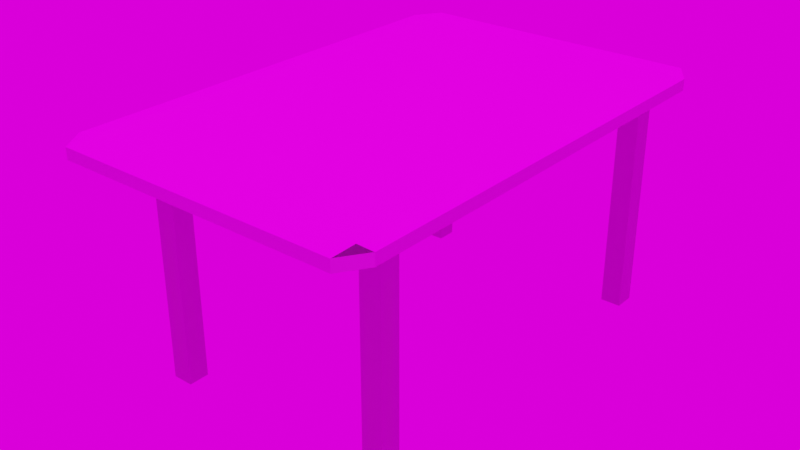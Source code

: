 # Source: StolNew.blend  (saved by Blender 2.93.21; exported with 4.5.12 LTS)
import bpy
from mathutils import Matrix  # noqa: F401  (used for matrix-valued properties, if any)

bpy.ops.wm.read_factory_settings(use_empty=True)
scene = bpy.context.scene
scene.name = 'Scene'

# ---- collections
col_demo_assets = bpy.data.collections.new('Demo Assets'); scene.collection.children.link(col_demo_assets)
col_spheres = bpy.data.collections.new('Spheres'); scene.collection.children.link(col_spheres)
col_camera = bpy.data.collections.new('Camera'); col_spheres.children.link(col_camera)

# ---- images (referenced by path relative to the original .blend; pixels are not part of the script)
import os
ASSET_DIR = os.environ.get("B2B_ASSET_DIR", "")  # directory of the original .blend (textures are referenced by path, not embedded)
HERE = os.path.dirname(os.path.abspath(__file__))  # packed textures are extracted next to this script under _unpacked/

def load_image(name, relpath, width, height, colorspace="sRGB"):
    """Load a texture the original file referenced (path relative to the .blend, or extracted next to this script)."""
    p = next((c for c in (os.path.join(HERE, relpath), os.path.join(ASSET_DIR, relpath)) if relpath and os.path.exists(c)), "")
    if p:
        img = bpy.data.images.load(p, check_existing=True)
        img.name = name
    else:  # same state as the original file: an image datablock whose file is absent (Cycles renders it pink)
        img = bpy.data.images.new(name, width, height)
        img.source = "FILE"
        img.filepath = "//" + (relpath or name)
    img.colorspace_settings.name = colorspace
    return img
img_wood_wall_slits_var02_metallic_jpeg = load_image('Wood Wall Slits Var02_metallic.jpeg', 'Texture/Новая папка/4k JPEG/Wood Wall Slits Var02/Wood Wall Slits Var02_metallic.jpeg', 1024, 1024, 'sRGB')
img_wood_wall_slits_var02_height_jpeg = load_image('Wood Wall Slits Var02_height.jpeg', 'Texture/Новая папка/4k JPEG/Wood Wall Slits Var02/Wood Wall Slits Var02_height.jpeg', 1024, 1024, 'Non-Color')
img_wood_wall_slits_var02_ambientocclusion_jpeg = load_image('Wood Wall Slits Var02_ambientOcclusion.jpeg', 'Texture/Новая папка/4k JPEG/Wood Wall Slits Var02/Wood Wall Slits Var02_ambientOcclusion.jpeg', 1024, 1024, 'sRGB')
img_wood_wall_slits_var02_normal_jpeg = load_image('Wood Wall Slits Var02_normal.jpeg', 'Texture/Новая папка/4k JPEG/Wood Wall Slits Var02/Wood Wall Slits Var02_normal.jpeg', 1024, 1024, 'Non-Color')
img_wood_wall_slits_var02_roughness_jpeg = load_image('Wood Wall Slits Var02_roughness.jpeg', 'Texture/Новая папка/4k JPEG/Wood Wall Slits Var02/Wood Wall Slits Var02_roughness.jpeg', 1024, 1024, 'Non-Color')
img_wood_wall_slits_var02_basecolor_jpeg = load_image('Wood Wall Slits Var02_baseColor.jpeg', 'Texture/Новая папка/4k JPEG/Wood Wall Slits Var02/Wood Wall Slits Var02_baseColor.jpeg', 1024, 1024, 'sRGB')
img_wood_02_var02_ambientocclusion_jpeg = load_image('Wood 02 Var02_ambientOcclusion.jpeg', 'Texture/Новая папка/4k JPEG/Wood 02 Var02/Wood 02 Var02_ambientOcclusion.jpeg', 1024, 1024, 'sRGB')
img_wood_02_var02_normal_jpeg = load_image('Wood 02 Var02_normal.jpeg', 'Texture/Новая папка/4k JPEG/Wood 02 Var02/Wood 02 Var02_normal.jpeg', 1024, 1024, 'Non-Color')
img_wood_02_var02_basecolor_jpeg = load_image('Wood 02 Var02_baseColor.jpeg', 'Texture/Новая папка/4k JPEG/Wood 02 Var02/Wood 02 Var02_baseColor.jpeg', 1024, 1024, 'sRGB')
img_wood_02_var02_roughness_jpeg = load_image('Wood 02 Var02_roughness.jpeg', 'Texture/Новая папка/4k JPEG/Wood 02 Var02/Wood 02 Var02_roughness.jpeg', 1024, 1024, 'Non-Color')
img_wood_02_var02_metallic_jpeg = load_image('Wood 02 Var02_metallic.jpeg', 'Texture/Новая папка/4k JPEG/Wood 02 Var02/Wood 02 Var02_metallic.jpeg', 1024, 1024, 'Non-Color')
img_wood_02_var02_height_jpeg = load_image('Wood 02 Var02_height.jpeg', 'Texture/Новая папка/4k JPEG/Wood 02 Var02/Wood 02 Var02_height.jpeg', 1024, 1024, 'Non-Color')
img_blouberg_sunrise_2_4k_hdr = load_image('blouberg_sunrise_2_4k.hdr', 'Texture/Новая папка/4k JPEG/blouberg_sunrise_2_4k.hdr', 1024, 1024, 'Linear Rec.709')

# ---- materials (node trees are filled in below, after node groups)
mat_wood_wall_slits_var02 = bpy.data.materials.new('Wood Wall Slits Var02')
mat_wood_02_var02 = bpy.data.materials.new('Wood 02 Var02')

# ---- node groups
ng_nodegroup_001 = bpy.data.node_groups.new('NodeGroup.001', 'ShaderNodeTree')
_s = ng_nodegroup_001.interface.new_socket(name='Vector', in_out='OUTPUT', socket_type='NodeSocketVector')
_s.min_value = 0.0
_s.max_value = 0.0
_s = ng_nodegroup_001.interface.new_socket(name='Vector', in_out='INPUT', socket_type='NodeSocketVector')
_s.min_value = 0.0
_s.max_value = -1e+04
_N = ng_nodegroup_001.nodes; _L = ng_nodegroup_001.links
n0 = _N.new('ShaderNodeInvert'); n0.name = 'Invert'; n0.location = (-1, -64)
n1 = _N.new('ShaderNodeSeparateXYZ'); n1.name = 'Separate XYZ'; n1.location = (-202, 48)
n2 = _N.new('ShaderNodeCombineXYZ'); n2.name = 'Combine XYZ'; n2.location = (202, 64)
n3 = _N.new('NodeGroupInput'); n3.name = 'Group Input'; n3.location = (-402, 0)
n4 = _N.new('NodeGroupOutput'); n4.name = 'Group Output'; n4.location = (402, 0)
_L.new(n3.outputs[0], n1.inputs[0])
_L.new(n1.outputs[0], n2.inputs[0])
_L.new(n2.outputs[0], n4.inputs[0])
_L.new(n1.outputs[1], n0.inputs[1])
_L.new(n0.outputs[0], n2.inputs[1])
_L.new(n1.outputs[2], n2.inputs[2])
n4.is_active_output = True

# ---- material node trees
mat_wood_wall_slits_var02.use_nodes = True; mat_wood_wall_slits_var02.node_tree.nodes.clear()
_N = mat_wood_wall_slits_var02.node_tree.nodes; _L = mat_wood_wall_slits_var02.node_tree.links
n0 = _N.new('NodeFrame'); n0.name = 'Frame'; n0.location = (-2519, 459)
n0.label = 'Mapping'
n0.width = 406
n1 = _N.new('NodeFrame'); n1.name = 'Frame.001'; n1.location = (-1877, 950)
n1.label = 'Textures'
n1.width = 364
n2 = _N.new('NodeFrame'); n2.name = 'Frame.002'; n2.location = (-268, -8)
n2.width = 206
n3 = _N.new('ShaderNodeMapping'); n3.name = 'Mapping'; n3.location = (233, -33)
n4 = _N.new('ShaderNodeTexCoord'); n4.name = 'Texture Coordinate'; n4.location = (33, -33)
n5 = _N.new('NodeReroute'); n5.name = 'Reroute'; n5.location = (41, -994)
n5.width = 16
n5.socket_idname = 'NodeSocketVector'
n6 = _N.new('ShaderNodeNormalMap'); n6.name = 'Normal Map'; n6.location = (-1005, -180)
n7 = _N.new('ShaderNodeOutputMaterial'); n7.name = 'Material Output'; n7.location = (7, 172)
n8 = _N.new('ShaderNodeTexImage'); n8.name = 'Image Texture.002'; n8.location = (91, -604)
n8.label = 'Metallic'
n8.image = img_wood_wall_slits_var02_metallic_jpeg
n9 = _N.new('ShaderNodeTexImage'); n9.name = 'Image Texture'; n9.location = (91, -1444)
n9.label = 'Displacement'
n9.image = img_wood_wall_slits_var02_height_jpeg
n10 = _N.new('ShaderNodeTexImage'); n10.name = 'Image Texture.005'; n10.location = (88, -33)
n10.label = 'AO'
n10.image = img_wood_wall_slits_var02_ambientocclusion_jpeg
n11 = _N.new('ShaderNodeDisplacement'); n11.name = 'Displacement'; n11.location = (33, -33)
n12 = _N.new('ShaderNodeTexImage'); n12.name = 'Image Texture.004'; n12.location = (91, -1164)
n12.label = 'Normal'
n12.image = img_wood_wall_slits_var02_normal_jpeg
n13 = _N.new('ShaderNodeGroup'); n13.name = 'Group'; n13.location = (-1411, -218)
n13.node_tree = ng_nodegroup_001
n14 = _N.new('ShaderNodeMix'); n14.name = 'Mix'; n14.location = (-1325, 864)
n14.data_type = 'RGBA'
n14.blend_type = 'MULTIPLY'
n14.inputs[0].default_value = 1.0
n15 = _N.new('ShaderNodeRGBCurve'); n15.name = 'RGB Curves'; n15.location = (-1267, 188)
n15.mute = True
_c = n15.mapping.curves[3]
while len(_c.points) > 2: _c.points.remove(_c.points[-1])
_c.points[0].location = (0.0, 0.0); _c.points[0].handle_type = 'AUTO'
_c.points[1].location = (0.47619, 0.50595); _c.points[1].handle_type = 'AUTO'
_p = _c.points.new(1.0, 1.0); _p.handle_type = 'AUTO'
n15.mapping.update()
n16 = _N.new('ShaderNodeTexImage'); n16.name = 'Image Texture.003'; n16.location = (91, -884)
n16.label = 'Roughness'
n16.image = img_wood_wall_slits_var02_roughness_jpeg
n17 = _N.new('ShaderNodeBsdfPrincipled'); n17.name = 'Principled BSDF.001'; n17.location = (-633, 462)
n17.distribution = 'GGX'
n17.subsurface_method = 'BURLEY'
n17.inputs[3].default_value = 1.45
n17.inputs[27].default_value = (0.0, 0.0, 0.0, 1.0)
n17.inputs[28].default_value = 1.0
n18 = _N.new('ShaderNodeTexImage'); n18.name = 'Image Texture.001'; n18.location = (91, -324)
n18.label = 'Base Color'
n18.image = img_wood_wall_slits_var02_basecolor_jpeg
n3.parent = n0
n4.parent = n0
n5.parent = n1
n8.parent = n1
n9.parent = n1
n10.parent = n1
n11.parent = n2
n12.parent = n1
n16.parent = n1
n18.parent = n1
_L.new(n9.outputs[0], n11.inputs[0])
_L.new(n8.outputs[0], n17.inputs[1])
_L.new(n12.outputs[0], n13.inputs[0])
_L.new(n6.outputs[0], n17.inputs[5])
_L.new(n5.outputs[0], n18.inputs[0])
_L.new(n5.outputs[0], n8.inputs[0])
_L.new(n5.outputs[0], n16.inputs[0])
_L.new(n5.outputs[0], n12.inputs[0])
_L.new(n5.outputs[0], n9.inputs[0])
_L.new(n3.outputs[0], n5.inputs[0])
_L.new(n4.outputs[2], n3.inputs[0])
_L.new(n13.outputs[0], n6.inputs[1])
_L.new(n14.outputs[2], n17.inputs[0])
_L.new(n10.outputs[0], n14.inputs[7])
_L.new(n5.outputs[0], n10.inputs[0])
_L.new(n18.outputs[0], n14.inputs[6])
_L.new(n16.outputs[0], n15.inputs[1])
_L.new(n11.outputs[0], n7.inputs[2])
_L.new(n17.outputs[0], n7.inputs[0])
_L.new(n15.outputs[0], n17.inputs[2])
n7.is_active_output = True
mat_wood_02_var02.use_nodes = True; mat_wood_02_var02.node_tree.nodes.clear()
_N = mat_wood_02_var02.node_tree.nodes; _L = mat_wood_02_var02.node_tree.links
n0 = _N.new('NodeFrame'); n0.name = 'Frame'; n0.location = (-2516, 456)
n0.label = 'Mapping'
n0.width = 400
n1 = _N.new('NodeFrame'); n1.name = 'Frame.001'; n1.location = (-1874, 947)
n1.label = 'Textures'
n1.width = 358
n2 = _N.new('NodeFrame'); n2.name = 'Frame.002'; n2.location = (-265, -11)
n2.width = 200
n3 = _N.new('ShaderNodeMapping'); n3.name = 'Mapping'; n3.location = (230, -30)
n4 = _N.new('ShaderNodeTexCoord'); n4.name = 'Texture Coordinate'; n4.location = (30, -30)
n5 = _N.new('NodeReroute'); n5.name = 'Reroute'; n5.location = (38, -991)
n5.width = 16
n5.socket_idname = 'NodeSocketVector'
n6 = _N.new('ShaderNodeNormalMap'); n6.name = 'Normal Map'; n6.location = (-1005, -180)
n7 = _N.new('ShaderNodeOutputMaterial'); n7.name = 'Material Output'; n7.location = (7, 172)
n8 = _N.new('ShaderNodeTexImage'); n8.name = 'Image Texture.005'; n8.location = (85, -30)
n8.label = 'AO'
n8.image = img_wood_02_var02_ambientocclusion_jpeg
n9 = _N.new('ShaderNodeDisplacement'); n9.name = 'Displacement'; n9.location = (30, -30)
n10 = _N.new('ShaderNodeTexImage'); n10.name = 'Image Texture.004'; n10.location = (88, -1161)
n10.label = 'Normal'
n10.image = img_wood_02_var02_normal_jpeg
n11 = _N.new('ShaderNodeGroup'); n11.name = 'Group'; n11.location = (-1411, -218)
n11.node_tree = ng_nodegroup_001
n12 = _N.new('ShaderNodeTexImage'); n12.name = 'Image Texture.001'; n12.location = (88, -321)
n12.label = 'Base Color'
n12.image = img_wood_02_var02_basecolor_jpeg
n13 = _N.new('ShaderNodeMix'); n13.name = 'Mix'; n13.location = (-1325, 864)
n13.data_type = 'RGBA'
n13.blend_type = 'MULTIPLY'
n13.inputs[0].default_value = 0.0
n14 = _N.new('ShaderNodeTexImage'); n14.name = 'Image Texture.003'; n14.location = (88, -881)
n14.label = 'Roughness'
n14.image = img_wood_02_var02_roughness_jpeg
n15 = _N.new('ShaderNodeBsdfPrincipled'); n15.name = 'Principled BSDF.001'; n15.location = (-633, 462)
n15.distribution = 'GGX'
n15.subsurface_method = 'BURLEY'
n15.inputs[3].default_value = 1.45
n15.inputs[27].default_value = (0.0, 0.0, 0.0, 1.0)
n15.inputs[28].default_value = 1.0
n16 = _N.new('ShaderNodeRGBCurve'); n16.name = 'RGB Curves'; n16.location = (-1267, 188)
_c = n16.mapping.curves[3]
while len(_c.points) > 2: _c.points.remove(_c.points[-1])
_c.points[0].location = (0.0, 0.0); _c.points[0].handle_type = 'AUTO'
_c.points[1].location = (0.48571, 0.5); _c.points[1].handle_type = 'AUTO'
_p = _c.points.new(1.0, 1.0); _p.handle_type = 'AUTO'
n16.mapping.update()
n17 = _N.new('ShaderNodeTexImage'); n17.name = 'Image Texture.002'; n17.location = (88, -601)
n17.label = 'Metallic'
n17.image = img_wood_02_var02_metallic_jpeg
n18 = _N.new('ShaderNodeTexImage'); n18.name = 'Image Texture'; n18.location = (88, -1441)
n18.label = 'Displacement'
n18.image = img_wood_02_var02_height_jpeg
n3.parent = n0
n4.parent = n0
n5.parent = n1
n8.parent = n1
n9.parent = n2
n10.parent = n1
n12.parent = n1
n14.parent = n1
n17.parent = n1
n18.parent = n1
_L.new(n18.outputs[0], n9.inputs[0])
_L.new(n17.outputs[0], n15.inputs[1])
_L.new(n10.outputs[0], n11.inputs[0])
_L.new(n6.outputs[0], n15.inputs[5])
_L.new(n5.outputs[0], n12.inputs[0])
_L.new(n5.outputs[0], n17.inputs[0])
_L.new(n5.outputs[0], n14.inputs[0])
_L.new(n5.outputs[0], n10.inputs[0])
_L.new(n5.outputs[0], n18.inputs[0])
_L.new(n3.outputs[0], n5.inputs[0])
_L.new(n4.outputs[2], n3.inputs[0])
_L.new(n11.outputs[0], n6.inputs[1])
_L.new(n13.outputs[2], n15.inputs[0])
_L.new(n8.outputs[0], n13.inputs[7])
_L.new(n5.outputs[0], n8.inputs[0])
_L.new(n12.outputs[0], n13.inputs[6])
_L.new(n14.outputs[0], n16.inputs[1])
_L.new(n9.outputs[0], n7.inputs[2])
_L.new(n15.outputs[0], n7.inputs[0])
_L.new(n16.outputs[0], n15.inputs[2])
n7.is_active_output = True

# ---- world
world_easyhdr = bpy.data.worlds.new('EasyHDR'); scene.world = world_easyhdr
world_easyhdr.use_nodes = True; world_easyhdr.node_tree.nodes.clear()
_N = world_easyhdr.node_tree.nodes; _L = world_easyhdr.node_tree.links
n0 = _N.new('ShaderNodeTexCoord'); n0.name = 'Texture Coordinate'; n0.location = (160, 257)
n1 = _N.new('ShaderNodeMapping'); n1.name = 'Mapping'; n1.location = (340, 257)
n1.inputs[2].default_value = (0.0, 0.0, -0.3491)
n2 = _N.new('ShaderNodeBackground'); n2.name = 'Background'; n2.location = (1530, 257)
n3 = _N.new('ShaderNodeGamma'); n3.name = 'Gamma'; n3.location = (990, 355)
n4 = _N.new('ShaderNodeHueSaturation'); n4.name = 'Saturation'; n4.location = (1150, 355)
n5 = _N.new('ShaderNodeMix'); n5.name = 'Mix'; n5.location = (1320, 355)
n5.data_type = 'RGBA'
n5.blend_type = 'MULTIPLY'
n5.inputs[0].default_value = 0.0
n6 = _N.new('ShaderNodeMath'); n6.name = 'Math_multiply'; n6.location = (990, 105)
n6.operation = 'MULTIPLY'
n6.inputs[1].default_value = 0.0
n6.inputs[2].default_value = 0.0
n7 = _N.new('ShaderNodeMath'); n7.name = 'Math_divide'; n7.location = (1150, 105)
n7.operation = 'DIVIDE'
n7.inputs[1].default_value = 100.0
n7.inputs[2].default_value = 0.0
n8 = _N.new('ShaderNodeMath'); n8.name = 'Math_add'; n8.location = (1320, 105)
n8.inputs[1].default_value = 1.0
n8.inputs[2].default_value = 0.0
n9 = _N.new('ShaderNodeOutputWorld'); n9.name = 'World Output'; n9.location = (1690, 257)
n10 = _N.new('ShaderNodeTexEnvironment'); n10.name = 'Environment'; n10.location = (710, 257)
n10.width = 290
n10.image = img_blouberg_sunrise_2_4k_hdr
_L.new(n0.outputs[0], n1.inputs[0])
_L.new(n1.outputs[0], n10.inputs[0])
_L.new(n10.outputs[0], n3.inputs[0])
_L.new(n3.outputs[0], n4.inputs[4])
_L.new(n4.outputs[0], n5.inputs[6])
_L.new(n10.outputs[0], n6.inputs[0])
_L.new(n6.outputs[0], n7.inputs[0])
_L.new(n7.outputs[0], n8.inputs[0])
_L.new(n8.outputs[0], n2.inputs[1])
_L.new(n5.outputs[2], n2.inputs[0])
_L.new(n2.outputs[0], n9.inputs[0])
n9.is_active_output = True
world_easyhdr.use_sun_shadow = False
world_easyhdr.sun_shadow_jitter_overblur = 0.0

# ---- meshes
me_x = bpy.data.meshes.new('Куб')
me_x.from_pydata([(-0.8956, -0.8862, 35.18), (-0.8956, -0.9903, 35.28), (-0.9997, -0.8862, 35.28), (-0.8956, -0.9903, 37.07), (-0.8956, -0.8862, 37.18), (-0.9997, -0.8862, 37.07), (-0.8956, 0.9055, 35.18), (-0.9997, 0.9055, 35.28), (-0.8956, 1.01, 35.28), (-0.8956, 0.9055, 37.18), (-0.8956, 1.01, 37.07), (-0.9997, 0.9055, 37.07), (0.8961, -0.8862, 35.18), (1.0, -0.8862, 35.28), (0.8961, -0.9903, 35.28), (0.8961, -0.8862, 37.18), (0.8961, -0.9903, 37.07), (1.0, -0.8862, 37.07), (0.8961, 0.9055, 35.18), (0.8961, 1.01, 35.28), (1.0, 0.9055, 35.28), (0.8961, 0.9055, 37.18), (1.0, 0.9055, 37.07), (0.8961, 1.01, 37.07)], [], [(14, 16, 3, 1), (20, 22, 17, 13), (21, 9, 4, 15), (2, 5, 11, 7), (8, 10, 23, 19), (0, 1, 2), (3, 4, 5), (6, 7, 8), (9, 10, 11), (12, 13, 14), (15, 16, 17), (18, 19, 20), (21, 22, 23), (6, 0, 2, 7), (1, 3, 5, 2), (4, 9, 11, 5), (10, 8, 7, 11), (18, 6, 8, 19), (9, 21, 23, 10), (22, 20, 19, 23), (12, 18, 20, 13), (21, 15, 17, 22), (16, 14, 13, 17), (0, 12, 14, 1), (15, 4, 3, 16), (6, 18, 12, 0)])
_uv = me_x.uv_layers.new(name='UVКарта')
_uv.uv.foreach_set('vector', [0.388, 0.763, 0.612, 0.763, 0.612, 0.987, 0.388, 0.987, 0.388, 0.513, 0.612, 0.513, 0.612, 0.737, 0.388, 0.737, 0.638, 0.513, 0.862, 0.513, 0.862, 0.737, 0.638, 0.737, 0.388, 0.01302, 0.612, 0.01302, 0.612, 0.237, 0.388, 0.237, 0.388, 0.263, 0.612, 0.263, 0.612, 0.487, 0.388, 0.487, 0.375, 0.987, 0.375, 0.987, 0.388, 1.0, 0.612, 0.987, 0.625, 0.987, 0.612, 1.0, 0.375, 0.237, 0.375, 0.237, 0.388, 0.25, 0.625, 0.263, 0.625, 0.263, 0.612, 0.25, 0.375, 0.737, 0.375, 0.737, 0.388, 0.75, 0.625, 0.763, 0.625, 0.763, 0.612, 0.75, 0.375, 0.487, 0.375, 0.487, 0.388, 0.5, 0.625, 0.513, 0.625, 0.513, 0.612, 0.5, 0.375, 0.237, 0.375, 0.01302, 0.388, 0.01302, 0.388, 0.237, 0.388, 0.0, 0.612, 0.0, 0.612, 0.01302, 0.388, 0.01302, 0.625, 0.01302, 0.625, 0.237, 0.612, 0.237, 0.612, 0.01302, 0.612, 0.263, 0.388, 0.263, 0.388, 0.237, 0.612, 0.237, 0.375, 0.487, 0.375, 0.263, 0.388, 0.263, 0.388, 0.487, 0.625, 0.263, 0.625, 0.487, 0.612, 0.487, 0.612, 0.263, 0.612, 0.513, 0.388, 0.513, 0.388, 0.487, 0.612, 0.487, 0.362, 0.737, 0.362, 0.513, 0.388, 0.513, 0.388, 0.737, 0.638, 0.513, 0.638, 0.737, 0.612, 0.737, 0.612, 0.513, 0.612, 0.763, 0.388, 0.763, 0.388, 0.737, 0.612, 0.737, 0.375, 0.987, 0.375, 0.763, 0.388, 0.763, 0.388, 0.987, 0.625, 0.763, 0.625, 0.987, 0.612, 0.987, 0.612, 0.763, 0.138, 0.513, 0.362, 0.513, 0.362, 0.737, 0.138, 0.737])
me_x.materials.append(mat_wood_wall_slits_var02)
me_x.use_remesh_fix_poles = True
me_x.use_remesh_preserve_attributes = False
me_x.update()
me_003 = bpy.data.meshes.new('Куб.003')
me_003.from_pydata([(-0.5717, -0.6654, 35.53), (-0.5717, -0.7506, 35.53), (-0.5717, -0.6654, 1.955e-05), (-0.7009, -0.6654, 35.53), (-0.7009, -0.7506, 35.53), (-0.7009, -0.6654, 1.955e-05), (-0.7009, -0.7506, 1.955e-05), (-0.5717, -0.7506, 1.955e-05), (-0.5717, 0.8451, 35.53), (-0.5717, 0.7599, 35.53), (-0.5717, 0.8451, 1.955e-05), (-0.7009, 0.8451, 35.53), (-0.7009, 0.7599, 35.53), (-0.7009, 0.8451, 1.955e-05), (-0.7009, 0.7599, 1.955e-05), (-0.5717, 0.7599, 1.955e-05), (0.8497, 0.8451, 35.53), (0.8497, 0.7599, 35.53), (0.8497, 0.8451, 1.955e-05), (0.7205, 0.8451, 35.53), (0.7205, 0.7599, 35.53), (0.7205, 0.8451, 1.955e-05), (0.7205, 0.7599, 1.955e-05), (0.8497, 0.7599, 1.955e-05), (0.8497, -0.6654, 35.53), (0.8497, -0.7506, 35.53), (0.8497, -0.6654, 1.955e-05), (0.7205, -0.6654, 35.53), (0.7205, -0.7506, 35.53), (0.7205, -0.6654, 1.955e-05), (0.7205, -0.7506, 1.955e-05), (0.8497, -0.7506, 1.955e-05)], [], [(1, 4, 3, 0), (0, 1, 7, 2), (3, 0, 2, 5), (4, 3, 5, 6), (6, 5, 2, 7), (1, 4, 6, 7), (9, 12, 11, 8), (8, 9, 15, 10), (11, 8, 10, 13), (12, 11, 13, 14), (14, 13, 10, 15), (9, 12, 14, 15), (17, 20, 19, 16), (16, 17, 23, 18), (19, 16, 18, 21), (20, 19, 21, 22), (22, 21, 18, 23), (17, 20, 22, 23), (25, 28, 27, 24), (24, 25, 31, 26), (27, 24, 26, 29), (28, 27, 29, 30), (30, 29, 26, 31), (25, 28, 30, 31)])
_uv = me_003.uv_layers.new(name='UVКарта')
_uv.uv.foreach_set('vector', [0.125, 0.5, 0.375, 0.5, 0.375, 0.75, 0.125, 0.75, 0.375, 0.0, 0.375, 0.25, 0.625, 0.25, 0.625, 0.0, 0.375, 0.75, 0.375, 1.0, 0.625, 1.0, 0.625, 0.75, 0.375, 0.5, 0.375, 0.75, 0.625, 0.75, 0.625, 0.5, 0.625, 0.5, 0.625, 0.75, 0.875, 0.75, 0.875, 0.5, 0.375, 0.25, 0.375, 0.5, 0.625, 0.5, 0.625, 0.25, 0.125, 0.5, 0.375, 0.5, 0.375, 0.75, 0.125, 0.75, 0.375, 0.0, 0.375, 0.25, 0.625, 0.25, 0.625, 0.0, 0.375, 0.75, 0.375, 1.0, 0.625, 1.0, 0.625, 0.75, 0.375, 0.5, 0.375, 0.75, 0.625, 0.75, 0.625, 0.5, 0.625, 0.5, 0.625, 0.75, 0.875, 0.75, 0.875, 0.5, 0.375, 0.25, 0.375, 0.5, 0.625, 0.5, 0.625, 0.25, 0.125, 0.5, 0.375, 0.5, 0.375, 0.75, 0.125, 0.75, 0.375, 0.0, 0.375, 0.25, 0.625, 0.25, 0.625, 0.0, 0.375, 0.75, 0.375, 1.0, 0.625, 1.0, 0.625, 0.75, 0.375, 0.5, 0.375, 0.75, 0.625, 0.75, 0.625, 0.5, 0.625, 0.5, 0.625, 0.75, 0.875, 0.75, 0.875, 0.5, 0.375, 0.25, 0.375, 0.5, 0.625, 0.5, 0.625, 0.25, 0.125, 0.5, 0.375, 0.5, 0.375, 0.75, 0.125, 0.75, 0.375, 0.0, 0.375, 0.25, 0.625, 0.25, 0.625, 0.0, 0.375, 0.75, 0.375, 1.0, 0.625, 1.0, 0.625, 0.75, 0.375, 0.5, 0.375, 0.75, 0.625, 0.75, 0.625, 0.5, 0.625, 0.5, 0.625, 0.75, 0.875, 0.75, 0.875, 0.5, 0.375, 0.25, 0.375, 0.5, 0.625, 0.5, 0.625, 0.25])
me_003.materials.append(mat_wood_02_var02)
me_003.use_remesh_fix_poles = True
me_003.use_remesh_preserve_attributes = False
me_003.update()

# ---- objects
ob_x = bpy.data.objects.new('Куб', me_x)
ob_003 = bpy.data.objects.new('Куб.003', me_003)

# ---- transforms, parenting, visibility, modifiers, constraints
ob_x.location = (0.0, 0.0, 0.0)
ob_x.scale = (0.4949, 0.7505, 0.01977)
ob_003.location = (0.0, 0.0, 0.0)
ob_003.scale = (0.4949, 0.7505, 0.01977)

# ---- collection membership
scene.collection.objects.link(ob_x)
scene.collection.objects.link(ob_003)

# ---- scene / render settings (as saved in the file)
scene.frame_start = 1; scene.frame_end = 250; scene.frame_set(8)
scene.render.engine = 'CYCLES'
scene.render.film_transparent = True
scene.cycles.use_denoising = False
scene.cycles.samples = 256
scene.cycles.sampling_pattern = 'TABULATED_SOBOL'
scene.cycles.use_adaptive_sampling = False
scene.cycles.use_light_tree = False
scene.view_settings.look = 'Medium High Contrast'
scene.view_settings.view_transform = 'Filmic'
scene.view_settings.exposure = 0.5
bpy.context.view_layer.update()

# ---- added for rendering (the .blend has no active camera and no usable light): camera, sun
cam_auto = bpy.data.cameras.new('AutoCamera')
cam_auto.lens = 50.0
cam_auto.sensor_width = 36.0
cam_auto.clip_end = 1000.0
ob_auto_camera = bpy.data.objects.new('AutoCamera', cam_auto)
scene.collection.objects.link(ob_auto_camera)
ob_auto_camera.location = (1.79737, -2.14943, 1.80531)
ob_auto_camera.rotation_euler = (1.09748, -7.21219e-08, 0.694738)
scene.camera = ob_auto_camera
light_auto_sun = bpy.data.lights.new('AutoSun', 'SUN')
light_auto_sun.energy = 3.0
light_auto_sun.angle = 0.0523599
ob_auto_sun = bpy.data.objects.new('AutoSun', light_auto_sun)
scene.collection.objects.link(ob_auto_sun)
ob_auto_sun.rotation_euler = (0.872665, 0.174533, 0.523599)
bpy.context.view_layer.update()
